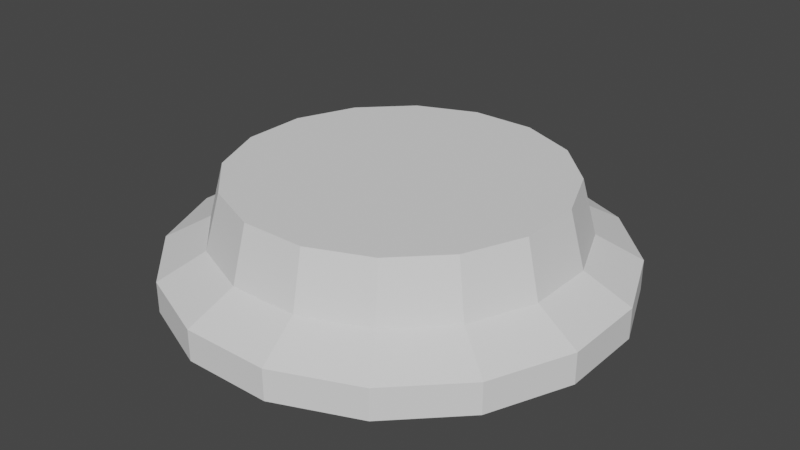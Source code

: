 # Source: big_adapter_to_small_lip_coll.blend  (saved by Blender 3.3.6; exported with 4.5.12 LTS)
import bpy
from mathutils import Matrix  # noqa: F401  (used for matrix-valued properties, if any)

bpy.ops.wm.read_factory_settings(use_empty=True)
scene = bpy.context.scene
scene.name = 'Scene'

# ---- collections
col_collection = bpy.data.collections.new('Collection'); scene.collection.children.link(col_collection)

# ---- world
world_world = bpy.data.worlds.new('World'); scene.world = world_world
world_world.use_nodes = True; world_world.node_tree.nodes.clear()
_N = world_world.node_tree.nodes; _L = world_world.node_tree.links
n0 = _N.new('ShaderNodeOutputWorld'); n0.name = 'World Output'; n0.location = (300, 300)
n1 = _N.new('ShaderNodeBackground'); n1.name = 'Background'; n1.location = (10, 300)
n1.inputs[0].default_value = (0.05088, 0.05088, 0.05088, 1.0)
_L.new(n1.outputs[0], n0.inputs[0])
n0.is_active_output = True
world_world.color = (0.05088, 0.05088, 0.05088)
world_world.use_sun_shadow = False
world_world.sun_shadow_jitter_overblur = 0.0

# ---- meshes
me_collider1 = bpy.data.meshes.new('collider1')
me_collider1.from_pydata([(-0.1243, 0.625, -0.1562), (-0.1243, 0.625, -0.06875), (0.1243, 0.625, -0.1562), (0.1243, 0.625, -0.06875), (0.354, 0.5298, -0.1562), (0.354, 0.5298, -0.06875), (0.5298, 0.354, -0.1562), (0.5298, 0.354, -0.06875), (0.625, 0.1243, -0.1562), (0.625, 0.1243, -0.06875), (0.625, -0.1243, -0.1563), (0.625, -0.1243, -0.06875), (0.5298, -0.354, -0.1563), (0.5298, -0.354, -0.06875), (0.354, -0.5298, -0.1563), (0.354, -0.5298, -0.06875), (0.1243, -0.625, -0.1563), (0.1243, -0.625, -0.06875), (-0.1243, -0.625, -0.1563), (-0.1243, -0.625, -0.06875), (-0.354, -0.5298, -0.1563), (-0.354, -0.5298, -0.06875), (-0.5298, -0.354, -0.1563), (-0.5298, -0.354, -0.06875), (-0.625, -0.1243, -0.1563), (-0.625, -0.1243, -0.06875), (-0.625, 0.1243, -0.1562), (-0.625, 0.1243, -0.06875), (-0.5298, 0.354, -0.1562), (-0.5298, 0.354, -0.06875), (-0.354, 0.5298, -0.1562), (-0.354, 0.5298, -0.06875), (0.09918, 0.4986, 8.123e-08), (-0.09918, 0.4986, 8.123e-08), (0.2824, 0.4227, 6.886e-08), (0.4227, 0.2824, 4.601e-08), (0.4986, 0.09918, 1.616e-08), (0.4986, -0.09918, -1.616e-08), (0.4227, -0.2824, -4.601e-08), (0.2824, -0.4227, -6.886e-08), (0.09918, -0.4986, -8.123e-08), (-0.09918, -0.4986, -8.123e-08), (-0.2824, -0.4227, -6.886e-08), (-0.4227, -0.2824, -4.601e-08), (-0.4986, -0.09918, -1.616e-08), (-0.4986, 0.09918, 1.616e-08), (-0.4227, 0.2824, 4.601e-08), (-0.2824, 0.4227, 6.886e-08)], [], [(0, 1, 3, 2), (2, 3, 5, 4), (4, 5, 7, 6), (6, 7, 9, 8), (8, 9, 11, 10), (10, 11, 13, 12), (12, 13, 15, 14), (14, 15, 17, 16), (16, 17, 19, 18), (18, 19, 21, 20), (20, 21, 23, 22), (22, 23, 25, 24), (24, 25, 27, 26), (26, 27, 29, 28), (21, 19, 41, 42), (28, 29, 31, 30), (30, 31, 1, 0), (0, 2, 4, 6, 8, 10, 12, 14, 16, 18, 20, 22, 24, 26, 28, 30), (32, 33, 47, 46, 45, 44, 43, 42, 41, 40, 39, 38, 37, 36, 35, 34), (31, 29, 46, 47), (7, 5, 34, 35), (17, 15, 39, 40), (3, 1, 33, 32), (27, 25, 44, 45), (13, 11, 37, 38), (23, 21, 42, 43), (1, 31, 47, 33), (9, 7, 35, 36), (19, 17, 40, 41), (29, 27, 45, 46), (5, 3, 32, 34), (15, 13, 38, 39), (25, 23, 43, 44), (11, 9, 36, 37)])
_uv = me_collider1.uv_layers.new(name='UVMap')
_uv.uv.foreach_set('vector', [1.0, 0.5, 1.0, 1.0, 0.9375, 1.0, 0.9375, 0.5, 0.9375, 0.5, 0.9375, 1.0, 0.875, 1.0, 0.875, 0.5, 0.875, 0.5, 0.875, 1.0, 0.8125, 1.0, 0.8125, 0.5, 0.8125, 0.5, 0.8125, 1.0, 0.75, 1.0, 0.75, 0.5, 0.75, 0.5, 0.75, 1.0, 0.6875, 1.0, 0.6875, 0.5, 0.6875, 0.5, 0.6875, 1.0, 0.625, 1.0, 0.625, 0.5, 0.625, 0.5, 0.625, 1.0, 0.5625, 1.0, 0.5625, 0.5, 0.5625, 0.5, 0.5625, 1.0, 0.5, 1.0, 0.5, 0.5, 0.5, 0.5, 0.5, 1.0, 0.4375, 1.0, 0.4375, 0.5, 0.4375, 0.5, 0.4375, 1.0, 0.375, 1.0, 0.375, 0.5, 0.375, 0.5, 0.375, 1.0, 0.3125, 1.0, 0.3125, 0.5, 0.3125, 0.5, 0.3125, 1.0, 0.25, 1.0, 0.25, 0.5, 0.25, 0.5, 0.25, 1.0, 0.1875, 1.0, 0.1875, 0.5, 0.1875, 0.5, 0.1875, 1.0, 0.125, 1.0, 0.125, 0.5, 0.375, 1.0, 0.4375, 1.0, 0.4375, 1.0, 0.375, 1.0, 0.125, 0.5, 0.125, 1.0, 0.0625, 1.0, 0.0625, 0.5, 0.0625, 0.5, 0.0625, 1.0, 0.0, 1.0, 0.0, 0.5, 0.75, 0.49, 0.8418, 0.4717, 0.9197, 0.4197, 0.9717, 0.3418, 0.99, 0.25, 0.9717, 0.1582, 0.9197, 0.08029, 0.8418, 0.02827, 0.75, 0.01, 0.6582, 0.02827, 0.5803, 0.08029, 0.5283, 0.1582, 0.51, 0.25, 0.5283, 0.3418, 0.5803, 0.4197, 0.6582, 0.4717, 0.3418, 0.4717, 0.25, 0.49, 0.1582, 0.4717, 0.08029, 0.4197, 0.02827, 0.3418, 0.01, 0.25, 0.02827, 0.1582, 0.08029, 0.08029, 0.1582, 0.02827, 0.25, 0.01, 0.3418, 0.02827, 0.4197, 0.08029, 0.4717, 0.1582, 0.49, 0.25, 0.4717, 0.3418, 0.4197, 0.4197, 0.0625, 1.0, 0.125, 1.0, 0.125, 1.0, 0.0625, 1.0, 0.8125, 1.0, 0.875, 1.0, 0.875, 1.0, 0.8125, 1.0, 0.5, 1.0, 0.5625, 1.0, 0.5625, 1.0, 0.5, 1.0, 0.9375, 1.0, 1.0, 1.0, 1.0, 1.0, 0.9375, 1.0, 0.1875, 1.0, 0.25, 1.0, 0.25, 1.0, 0.1875, 1.0, 0.625, 1.0, 0.6875, 1.0, 0.6875, 1.0, 0.625, 1.0, 0.3125, 1.0, 0.375, 1.0, 0.375, 1.0, 0.3125, 1.0, 0.0, 1.0, 0.0625, 1.0, 0.0625, 1.0, 0.0, 1.0, 0.75, 1.0, 0.8125, 1.0, 0.8125, 1.0, 0.75, 1.0, 0.4375, 1.0, 0.5, 1.0, 0.5, 1.0, 0.4375, 1.0, 0.125, 1.0, 0.1875, 1.0, 0.1875, 1.0, 0.125, 1.0, 0.875, 1.0, 0.9375, 1.0, 0.9375, 1.0, 0.875, 1.0, 0.5625, 1.0, 0.625, 1.0, 0.625, 1.0, 0.5625, 1.0, 0.25, 1.0, 0.3125, 1.0, 0.3125, 1.0, 0.25, 1.0, 0.6875, 1.0, 0.75, 1.0, 0.75, 1.0, 0.6875, 1.0])
me_collider1.update()
me_collider1.normals_split_custom_set([tuple(v) for v in zip(*[iter([0.0, 1.0, 0.0, 0.0, 1.0, 0.0, 0.0, 1.0, 0.0, 0.0, 1.0, 0.0, 0.3827, 0.9239, 0.0, 0.3827, 0.9239, 0.0, 0.3827, 0.9239, 0.0, 0.3827, 0.9239, 0.0, 0.7071, 0.7071, 0.0, 0.7071, 0.7071, 0.0, 0.7071, 0.7071, 0.0, 0.7071, 0.7071, 0.0, 0.9239, 0.3827, 8.561e-08, 0.9239, 0.3827, 8.561e-08, 0.9239, 0.3827, 8.561e-08, 0.9239, 0.3827, 8.561e-08, 1.0, 0.0, 0.0, 1.0, 0.0, 0.0, 1.0, 0.0, 0.0, 1.0, 0.0, 0.0, 0.9239, -0.3827, 0.0, 0.9239, -0.3827, 0.0, 0.9239, -0.3827, 0.0, 0.9239, -0.3827, 0.0, 0.7071, -0.7071, 0.0, 0.7071, -0.7071, 0.0, 0.7071, -0.7071, 0.0, 0.7071, -0.7071, 0.0, 0.3827, -0.9239, 0.0, 0.3827, -0.9239, 0.0, 0.3827, -0.9239, 0.0, 0.3827, -0.9239, 0.0, 0.0, -1.0, 0.0, 0.0, -1.0, 0.0, 0.0, -1.0, 0.0, 0.0, -1.0, 0.0, -0.3827, -0.9239, 0.0, -0.3827, -0.9239, 0.0, -0.3827, -0.9239, 0.0, -0.3827, -0.9239, 0.0, -0.7071, -0.7071, 0.0, -0.7071, -0.7071, 0.0, -0.7071, -0.7071, 0.0, -0.7071, -0.7071, 0.0, -0.9239, -0.3827, 0.0, -0.9239, -0.3827, 0.0, -0.9239, -0.3827, 0.0, -0.9239, -0.3827, 0.0, -1.0, -1.712e-07, 0.0, -1.0, -1.712e-07, 0.0, -1.0, -1.712e-07, 0.0, -1.0, -1.712e-07, 0.0, -0.9239, 0.3827, 8.561e-08, -0.9239, 0.3827, 8.561e-08, -0.9239, 0.3827, 8.561e-08, -0.9239, 0.3827, 8.561e-08, -0.1828, -0.4414, 0.8785, -0.1828, -0.4414, 0.8785, -0.1828, -0.4414, 0.8785, -0.1828, -0.4414, 0.8785, -0.7071, 0.7071, 0.0, -0.7071, 0.7071, 0.0, -0.7071, 0.7071, 0.0, -0.7071, 0.7071, 0.0, -0.3827, 0.9239, 0.0, -0.3827, 0.9239, 0.0, -0.3827, 0.9239, 0.0, -0.3827, 0.9239, 0.0, 0.0, 1.669e-07, -1.0, 0.0, 1.669e-07, -1.0, 0.0, 1.669e-07, -1.0, 0.0, 1.669e-07, -1.0, 0.0, 1.669e-07, -1.0, 0.0, 1.669e-07, -1.0, 0.0, 1.669e-07, -1.0, 0.0, 1.669e-07, -1.0, 0.0, 1.669e-07, -1.0, 0.0, 1.669e-07, -1.0, 0.0, 1.669e-07, -1.0, 0.0, 1.669e-07, -1.0, 0.0, 1.669e-07, -1.0, 0.0, 1.669e-07, -1.0, 0.0, 1.669e-07, -1.0, 0.0, 1.669e-07, -1.0, -1.123e-15, -1.629e-07, 1.0, -1.123e-15, -1.629e-07, 1.0, -1.123e-15, -1.629e-07, 1.0, -1.123e-15, -1.629e-07, 1.0, -1.123e-15, -1.629e-07, 1.0, -1.123e-15, -1.629e-07, 1.0, -1.123e-15, -1.629e-07, 1.0, -1.123e-15, -1.629e-07, 1.0, -1.123e-15, -1.629e-07, 1.0, -1.123e-15, -1.629e-07, 1.0, -1.123e-15, -1.629e-07, 1.0, -1.123e-15, -1.629e-07, 1.0, -1.123e-15, -1.629e-07, 1.0, -1.123e-15, -1.629e-07, 1.0, -1.123e-15, -1.629e-07, 1.0, -1.123e-15, -1.629e-07, 1.0, -0.3378, 0.3378, 0.8785, -0.3378, 0.3378, 0.8785, -0.3378, 0.3378, 0.8785, -0.3378, 0.3378, 0.8785, 0.3378, 0.3378, 0.8785, 0.3378, 0.3378, 0.8785, 0.3378, 0.3378, 0.8785, 0.3378, 0.3378, 0.8785, 0.1828, -0.4414, 0.8785, 0.1828, -0.4414, 0.8785, 0.1828, -0.4414, 0.8785, 0.1828, -0.4414, 0.8785, 0.0, 0.4778, 0.8785, 0.0, 0.4778, 0.8785, 0.0, 0.4778, 0.8785, 0.0, 0.4778, 0.8785, -0.4778, -7.818e-08, 0.8785, -0.4778, -7.818e-08, 0.8785, -0.4778, -7.818e-08, 0.8785, -0.4778, -7.818e-08, 0.8785, 0.4414, -0.1828, 0.8785, 0.4414, -0.1828, 0.8785, 0.4414, -0.1828, 0.8785, 0.4414, -0.1828, 0.8785, -0.3378, -0.3378, 0.8785, -0.3378, -0.3378, 0.8785, -0.3378, -0.3378, 0.8785, -0.3378, -0.3378, 0.8785, -0.1828, 0.4414, 0.8785, -0.1828, 0.4414, 0.8785, -0.1828, 0.4414, 0.8785, -0.1828, 0.4414, 0.8785, 0.4414, 0.1828, 0.8785, 0.4414, 0.1828, 0.8785, 0.4414, 0.1828, 0.8785, 0.4414, 0.1828, 0.8785, 0.0, -0.4778, 0.8785, 0.0, -0.4778, 0.8785, 0.0, -0.4778, 0.8785, 0.0, -0.4778, 0.8785, -0.4414, 0.1828, 0.8785, -0.4414, 0.1828, 0.8785, -0.4414, 0.1828, 0.8785, -0.4414, 0.1828, 0.8785, 0.1828, 0.4414, 0.8785, 0.1828, 0.4414, 0.8785, 0.1828, 0.4414, 0.8785, 0.1828, 0.4414, 0.8785, 0.3378, -0.3378, 0.8785, 0.3378, -0.3378, 0.8785, 0.3378, -0.3378, 0.8785, 0.3378, -0.3378, 0.8785, -0.4414, -0.1828, 0.8785, -0.4414, -0.1828, 0.8785, -0.4414, -0.1828, 0.8785, -0.4414, -0.1828, 0.8785, 0.4778, -7.818e-08, 0.8785, 0.4778, -7.818e-08, 0.8785, 0.4778, -7.818e-08, 0.8785, 0.4778, -7.818e-08, 0.8785])] * 3)])
me_collider2 = bpy.data.meshes.new('collider2')
me_collider2.from_pydata([(0.09895, 0.4975, 8.105e-08), (-0.09895, 0.4975, 8.105e-08), (0.2818, 0.4217, 6.871e-08), (0.4217, 0.2818, 4.591e-08), (0.4975, 0.09895, 1.612e-08), (0.4975, -0.09895, -1.612e-08), (0.4217, -0.2818, -4.591e-08), (0.2818, -0.4217, -6.871e-08), (0.09895, -0.4975, -8.105e-08), (-0.09895, -0.4975, -8.105e-08), (-0.2818, -0.4217, -6.871e-08), (-0.4217, -0.2818, -4.591e-08), (-0.4975, -0.09895, -1.612e-08), (-0.4975, 0.09895, 1.612e-08), (-0.4217, 0.2818, 4.591e-08), (-0.2818, 0.4217, 6.871e-08), (0.09079, 0.4564, 0.1563), (-0.09079, 0.4564, 0.1563), (0.2585, 0.3869, 0.1563), (0.3869, 0.2585, 0.1563), (0.4564, 0.09079, 0.1563), (0.4564, -0.09079, 0.1562), (0.3869, -0.2585, 0.1562), (0.2585, -0.3869, 0.1562), (0.09079, -0.4564, 0.1562), (-0.09079, -0.4564, 0.1562), (-0.2585, -0.3869, 0.1562), (-0.3869, -0.2585, 0.1562), (-0.4564, -0.09079, 0.1562), (-0.4564, 0.09079, 0.1563), (-0.3869, 0.2585, 0.1563), (-0.2585, 0.3869, 0.1563)], [], [(0, 2, 3, 4, 5, 6, 7, 8, 9, 10, 11, 12, 13, 14, 15, 1), (16, 17, 31, 30, 29, 28, 27, 26, 25, 24, 23, 22, 21, 20, 19, 18), (10, 9, 25, 26), (3, 2, 18, 19), (11, 10, 26, 27), (4, 3, 19, 20), (12, 11, 27, 28), (5, 4, 20, 21), (13, 12, 28, 29), (6, 5, 21, 22), (14, 13, 29, 30), (7, 6, 22, 23), (15, 14, 30, 31), (8, 7, 23, 24), (0, 1, 17, 16), (1, 15, 31, 17), (9, 8, 24, 25), (2, 0, 16, 18)])
_uv = me_collider2.uv_layers.new(name='UVMap')
_uv.uv.foreach_set('vector', [0.3418, 0.4717, 0.4197, 0.4197, 0.4717, 0.3418, 0.49, 0.25, 0.4717, 0.1582, 0.4197, 0.08029, 0.3418, 0.02827, 0.25, 0.01, 0.1582, 0.02827, 0.08029, 0.08029, 0.02827, 0.1582, 0.01, 0.25, 0.02827, 0.3418, 0.08029, 0.4197, 0.1582, 0.4717, 0.25, 0.49, 0.3418, 0.4717, 0.25, 0.49, 0.1582, 0.4717, 0.08029, 0.4197, 0.02827, 0.3418, 0.01, 0.25, 0.02827, 0.1582, 0.08029, 0.08029, 0.1582, 0.02827, 0.25, 0.01, 0.3418, 0.02827, 0.4197, 0.08029, 0.4717, 0.1582, 0.49, 0.25, 0.4717, 0.3418, 0.4197, 0.4197, 0.08029, 0.08029, 0.1582, 0.02827, 0.1582, 0.02827, 0.08029, 0.08029, 0.4717, 0.3418, 0.4197, 0.4197, 0.4197, 0.4197, 0.4717, 0.3418, 0.02827, 0.1582, 0.08029, 0.08029, 0.08029, 0.08029, 0.02827, 0.1582, 0.49, 0.25, 0.4717, 0.3418, 0.4717, 0.3418, 0.49, 0.25, 0.01, 0.25, 0.02827, 0.1582, 0.02827, 0.1582, 0.01, 0.25, 0.4717, 0.1582, 0.49, 0.25, 0.49, 0.25, 0.4717, 0.1582, 0.02827, 0.3418, 0.01, 0.25, 0.01, 0.25, 0.02827, 0.3418, 0.4197, 0.08029, 0.4717, 0.1582, 0.4717, 0.1582, 0.4197, 0.08029, 0.08029, 0.4197, 0.02827, 0.3418, 0.02827, 0.3418, 0.08029, 0.4197, 0.3418, 0.02827, 0.4197, 0.08029, 0.4197, 0.08029, 0.3418, 0.02827, 0.1582, 0.4717, 0.08029, 0.4197, 0.08029, 0.4197, 0.1582, 0.4717, 0.25, 0.01, 0.3418, 0.02827, 0.3418, 0.02827, 0.25, 0.01, 0.3418, 0.4717, 0.25, 0.49, 0.25, 0.49, 0.3418, 0.4717, 0.25, 0.49, 0.1582, 0.4717, 0.1582, 0.4717, 0.25, 0.49, 0.1582, 0.02827, 0.25, 0.01, 0.25, 0.01, 0.1582, 0.02827, 0.4197, 0.4197, 0.3418, 0.4717, 0.3418, 0.4717, 0.4197, 0.4197])
me_collider2.update()
me_collider2.normals_split_custom_set([tuple(v) for v in zip(*[iter([5.639e-16, 1.629e-07, -1.0, 5.639e-16, 1.629e-07, -1.0, 5.639e-16, 1.629e-07, -1.0, 5.639e-16, 1.629e-07, -1.0, 5.639e-16, 1.629e-07, -1.0, 5.639e-16, 1.629e-07, -1.0, 5.639e-16, 1.629e-07, -1.0, 5.639e-16, 1.629e-07, -1.0, 5.639e-16, 1.629e-07, -1.0, 5.639e-16, 1.629e-07, -1.0, 5.639e-16, 1.629e-07, -1.0, 5.639e-16, 1.629e-07, -1.0, 5.639e-16, 1.629e-07, -1.0, 5.639e-16, 1.629e-07, -1.0, 5.639e-16, 1.629e-07, -1.0, 5.639e-16, 1.629e-07, -1.0, 1.686e-08, -1.616e-07, 1.0, 1.686e-08, -1.616e-07, 1.0, 1.686e-08, -1.616e-07, 1.0, 1.686e-08, -1.616e-07, 1.0, 1.686e-08, -1.616e-07, 1.0, 1.686e-08, -1.616e-07, 1.0, 1.686e-08, -1.616e-07, 1.0, 1.686e-08, -1.616e-07, 1.0, 1.686e-08, -1.616e-07, 1.0, 1.686e-08, -1.616e-07, 1.0, 1.686e-08, -1.616e-07, 1.0, 1.686e-08, -1.616e-07, 1.0, 1.686e-08, -1.616e-07, 1.0, 1.686e-08, -1.616e-07, 1.0, 1.686e-08, -1.616e-07, 1.0, 1.686e-08, -1.616e-07, 1.0, -0.3701, -0.8936, 0.254, -0.3701, -0.8936, 0.254, -0.3701, -0.8936, 0.254, -0.3701, -0.8936, 0.254, 0.6839, 0.6839, 0.2541, 0.6839, 0.6839, 0.2541, 0.6839, 0.6839, 0.2541, 0.6839, 0.6839, 0.2541, -0.6839, -0.6839, 0.2541, -0.6839, -0.6839, 0.2541, -0.6839, -0.6839, 0.2541, -0.6839, -0.6839, 0.2541, 0.8936, 0.3701, 0.254, 0.8936, 0.3701, 0.254, 0.8936, 0.3701, 0.254, 0.8936, 0.3701, 0.254, -0.8936, -0.3701, 0.254, -0.8936, -0.3701, 0.254, -0.8936, -0.3701, 0.254, -0.8936, -0.3701, 0.254, 0.9672, -4.238e-08, 0.254, 0.9672, -4.238e-08, 0.254, 0.9672, -4.238e-08, 0.254, 0.9672, -4.238e-08, 0.254, -0.9672, -4.238e-08, 0.254, -0.9672, -4.238e-08, 0.254, -0.9672, -4.238e-08, 0.254, -0.9672, -4.238e-08, 0.254, 0.8936, -0.3701, 0.254, 0.8936, -0.3701, 0.254, 0.8936, -0.3701, 0.254, 0.8936, -0.3701, 0.254, -0.8936, 0.3701, 0.254, -0.8936, 0.3701, 0.254, -0.8936, 0.3701, 0.254, -0.8936, 0.3701, 0.254, 0.6839, -0.6839, 0.2541, 0.6839, -0.6839, 0.2541, 0.6839, -0.6839, 0.2541, 0.6839, -0.6839, 0.2541, -0.6839, 0.6839, 0.2541, -0.6839, 0.6839, 0.2541, -0.6839, 0.6839, 0.2541, -0.6839, 0.6839, 0.2541, 0.3701, -0.8936, 0.254, 0.3701, -0.8936, 0.254, 0.3701, -0.8936, 0.254, 0.3701, -0.8936, 0.254, 0.0, 0.9672, 0.254, 0.0, 0.9672, 0.254, 0.0, 0.9672, 0.254, 0.0, 0.9672, 0.254, -0.3701, 0.8936, 0.254, -0.3701, 0.8936, 0.254, -0.3701, 0.8936, 0.254, -0.3701, 0.8936, 0.254, 0.0, -0.9672, 0.254, 0.0, -0.9672, 0.254, 0.0, -0.9672, 0.254, 0.0, -0.9672, 0.254, 0.3701, 0.8936, 0.254, 0.3701, 0.8936, 0.254, 0.3701, 0.8936, 0.254, 0.3701, 0.8936, 0.254])] * 3)])

# ---- objects
ob_collider1 = bpy.data.objects.new('collider1', me_collider1)
ob_collider2 = bpy.data.objects.new('collider2', me_collider2)

# ---- transforms, parenting, visibility, modifiers, constraints
ob_collider1.location = (0.0, 0.0, 0.0)
ob_collider2.location = (0.0, 0.0, 0.0)

# ---- collection membership
col_collection.objects.link(ob_collider1)
col_collection.objects.link(ob_collider2)

# ---- scene / render settings (as saved in the file)
scene.frame_start = 1; scene.frame_end = 250; scene.frame_set(1)
scene.render.engine = 'BLENDER_EEVEE_NEXT'
scene.cycles.sampling_pattern = 'TABULATED_SOBOL'
scene.cycles.use_light_tree = False
scene.view_settings.view_transform = 'Filmic'
bpy.context.view_layer.update()

# ---- added for rendering (the .blend has no active camera and no usable light): camera, sun
cam_auto = bpy.data.cameras.new('AutoCamera')
cam_auto.lens = 50.0
cam_auto.sensor_width = 36.0
cam_auto.clip_end = 1000.0
ob_auto_camera = bpy.data.objects.new('AutoCamera', cam_auto)
scene.collection.objects.link(ob_auto_camera)
ob_auto_camera.location = (1.66094, -1.99313, 1.32875)
ob_auto_camera.rotation_euler = (1.09748, -7.21219e-08, 0.694738)
scene.camera = ob_auto_camera
light_auto_sun = bpy.data.lights.new('AutoSun', 'SUN')
light_auto_sun.energy = 3.0
light_auto_sun.angle = 0.0523599
ob_auto_sun = bpy.data.objects.new('AutoSun', light_auto_sun)
scene.collection.objects.link(ob_auto_sun)
ob_auto_sun.rotation_euler = (0.872665, 0.174533, 0.523599)
bpy.context.view_layer.update()
